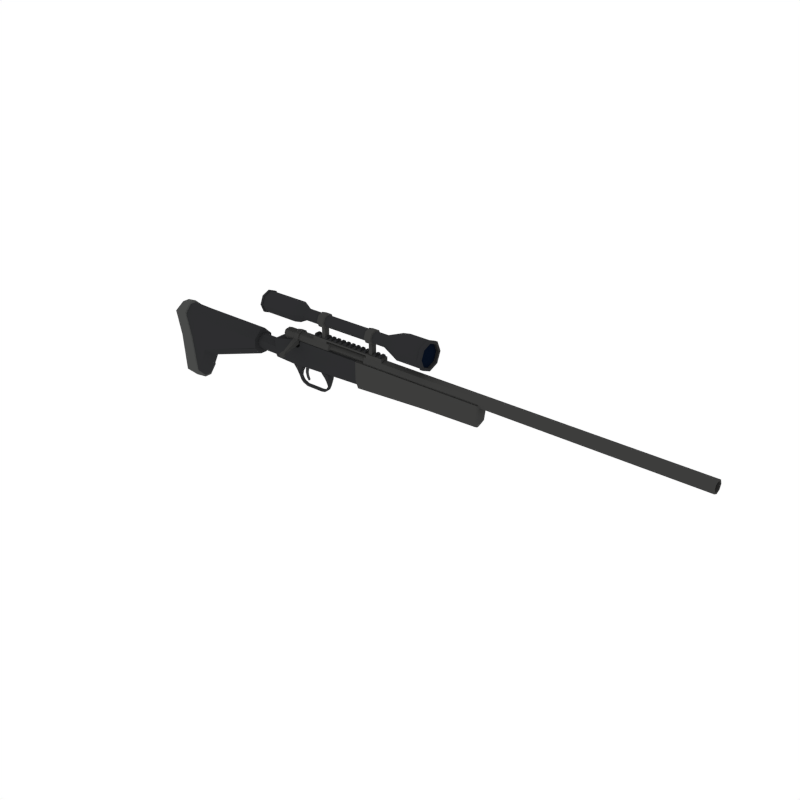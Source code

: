 # Source: SniperRifle_4.blend  (saved by Blender 2.79.0; exported with 4.5.12 LTS)
import bpy
from mathutils import Matrix  # noqa: F401  (used for matrix-valued properties, if any)

bpy.ops.wm.read_factory_settings(use_empty=True)
scene = bpy.context.scene
scene.name = 'Scene'

# ---- collections
col_collection_1 = bpy.data.collections.new('Collection 1'); scene.collection.children.link(col_collection_1)

# ---- materials (node trees are filled in below, after node groups)
mat_darkmetal = bpy.data.materials.new('DarkMetal')
mat_darkmetal.alpha_threshold = 0.0
mat_darkmetal.diffuse_color = (0.047, 0.04696, 0.04579, 1.0)
mat_darkmetal.roughness = 0.5
mat_black = bpy.data.materials.new('Black')
mat_black.alpha_threshold = 0.0
mat_black.diffuse_color = (0.02697, 0.02748, 0.0291, 1.0)
mat_black.roughness = 0.5
mat_metal = bpy.data.materials.new('Metal')
mat_metal.alpha_threshold = 0.0
mat_metal.diffuse_color = (0.06663, 0.06848, 0.067, 1.0)
mat_metal.roughness = 0.5
mat_glass = bpy.data.materials.new('Glass')
mat_glass.alpha_threshold = 0.0
mat_glass.diffuse_color = (0.002634, 0.005688, 0.01463, 1.0)
mat_glass.roughness = 0.5
mat_grey = bpy.data.materials.new('Grey')
mat_grey.alpha_threshold = 0.0
mat_grey.diffuse_color = (0.04112, 0.04221, 0.04445, 1.0)
mat_grey.roughness = 0.5

# ---- material node trees

# ---- world
world_world = bpy.data.worlds.new('World'); scene.world = world_world
world_world.color = (1.0, 1.0, 1.0)
world_world.use_sun_shadow = False
world_world.sun_shadow_jitter_overblur = 0.0
world_world.cycles.sampling_method = 'NONE'
world_world.cycles.sample_map_resolution = 256

# ---- meshes
me_cube_133 = bpy.data.meshes.new('Cube.133')
me_cube_133.from_pydata([(-1.309, -0.1335, -0.2126), (-1.309, 0.1335, -0.2126), (-0.1407, 0.1238, -0.04813), (-0.1407, -0.1238, -0.04813), (-1.159, -0.1335, -0.2002), (-1.159, 0.1335, -0.2002), (0.4836, 0.0394, -0.08074), (0.4836, -0.0394, -0.08074), (0.3273, 0.0453, -0.08008), (0.3273, -0.0453, -0.08008), (0.4151, -0.01605, -0.2732), (0.4341, -0.01602, -0.2605), (0.429, 0.03677, -0.1568), (0.429, -0.03677, -0.1568), (0.3962, -0.01633, -0.233), (0.3856, 0.03665, -0.1661), (0.3962, 0.01633, -0.233), (0.3856, -0.03665, -0.1661), (0.4149, 0.02889, -0.1905), (0.4149, -0.02889, -0.1905), (0.4184, -0.01618, -0.2281), (0.3921, 0.03248, -0.1897), (0.4184, 0.01618, -0.2281), (0.3921, -0.03248, -0.1897), (0.4341, 0.01602, -0.2605), (0.4151, 0.01605, -0.2732), (0.4515, 0.016, -0.2784), (0.4515, -0.016, -0.2784), (0.4427, 0.016, -0.2994), (0.4427, -0.016, -0.2994), (0.4992, 0.016, -0.3006), (0.4992, -0.016, -0.3006), (0.5012, 0.016, -0.3233), (0.5012, -0.016, -0.3233), (0.7014, 0.016, -0.3006), (0.7014, -0.016, -0.3006), (0.7035, 0.016, -0.3233), (0.7035, -0.016, -0.3233), (0.7376, 0.016, -0.2946), (0.7376, -0.016, -0.2946), (0.7504, 0.016, -0.3135), (0.7504, -0.016, -0.3135), (0.7759, 0.016, -0.264), (0.7759, -0.016, -0.264), (0.7919, 0.016, -0.2803), (0.7919, -0.016, -0.2803), (0.7916, 0.016, -0.2367), (0.7916, -0.016, -0.2367), (0.8144, 0.016, -0.236), (0.8144, -0.016, -0.236), (0.7958, 0.04313, -0.1675), (0.7958, -0.04313, -0.1675), (0.8186, 0.0429, -0.1675), (0.8186, -0.0429, -0.1675), (0.7754, 0.04643, -0.1339), (0.7754, -0.04643, -0.1339), (0.8224, 0.04643, -0.1339), (0.8224, -0.04643, -0.1339), (0.7534, 0.04643, -0.1119), (0.7534, -0.04643, -0.1119), (0.8246, 0.04643, -0.1119), (0.8246, -0.04643, -0.1119), (0.7336, 0.04643, -0.08768), (0.7336, -0.04643, -0.08768), (0.8246, 0.04643, -0.08768), (0.8246, -0.04643, -0.08768), (-1.223, -0.04133, -0.7137), (-1.271, -0.1335, -0.6232), (-1.378, -0.1335, 0.05692), (-1.356, -0.04133, 0.1436), (-1.271, 0.1335, -0.6232), (-1.223, 0.04133, -0.7137), (-1.356, 0.04133, 0.1436), (-1.378, 0.1335, 0.05692), (-0.1407, -0.1238, -0.04613), (-0.1407, -0.03832, -0.1345), (-0.1407, -0.03031, 0.1364), (-0.1407, -0.1183, 0.05045), (-0.1407, 0.03832, -0.1345), (-0.1407, 0.1238, -0.04613), (-0.1407, 0.1183, 0.05045), (-0.1407, 0.03031, 0.1364), (-1.101, 0.1335, -0.6098), (-1.084, 0.04133, -0.6982), (-1.227, 0.1335, 0.06946), (-1.242, 0.04133, 0.1573), (-1.101, -0.1335, -0.6098), (-1.084, -0.04133, -0.6982), (-1.227, -0.1335, 0.06946), (-1.242, -0.04133, 0.1573), (-1.152, 0.1238, -0.1995), (-1.152, -0.1238, -0.1995), (-1.232, 0.03832, 0.1402), (-1.218, 0.1238, 0.05591), (-1.081, -0.03832, -0.679), (-1.096, -0.1238, -0.5941), (-1.081, 0.03832, -0.679), (-1.096, 0.1238, -0.5941), (-1.232, -0.03832, 0.1402), (-1.218, -0.1238, 0.05591), (-0.9582, 0.1238, -0.1874), (-0.9784, 0.03638, 0.1345), (-0.9437, -0.03832, -0.386), (-0.9551, 0.1238, -0.3003), (-0.9796, -0.1224, 0.04988), (-0.9582, -0.1238, -0.1874), (-0.9796, 0.1224, 0.04988), (-0.9551, -0.1238, -0.3003), (-0.9437, 0.03832, -0.386), (-0.9784, -0.03638, 0.1345), (-0.1375, 0.07692, -0.02954), (-0.1375, -0.07692, -0.02954), (-0.1375, -0.07692, -0.0283), (-0.1375, -0.02382, -0.0832), (-0.1375, -0.01884, 0.08517), (-0.1375, -0.07351, 0.03173), (-0.1375, 0.02382, -0.0832), (-0.1375, 0.07692, -0.0283), (-0.1375, 0.07351, 0.03173), (-0.1375, 0.01884, 0.08517), (0.1396, 0.07692, -0.02954), (0.1396, -0.07692, -0.02954), (0.1396, -0.07692, -0.0283), (0.1396, -0.02382, -0.0832), (0.1396, -0.01884, 0.08517), (0.1396, -0.07351, 0.03173), (0.1396, 0.02382, -0.0832), (0.1396, 0.07692, -0.0283), (0.1396, 0.07351, 0.03173), (0.1396, 0.01884, 0.08517), (0.6416, -0.04478, 0.2961), (1.337, 0.04496, 0.237), (0.6416, 0.04478, 0.2961), (1.534, -0.04501, 0.2961), (1.337, -0.04496, 0.237), (1.534, 0.04501, 0.2961), (1.534, -0.04501, 0.2791), (0.6416, -0.04478, 0.2791), (1.534, 0.04501, 0.237), (1.534, -0.04501, 0.237), (0.6416, 0.04478, 0.2791), (1.534, 0.04501, 0.2791), (0.8196, -0.04482, 0.2961), (0.8196, 0.04482, 0.237), (0.8196, 0.04482, 0.2961), (0.8196, -0.04482, 0.2791), (0.6416, 0.04478, 0.237), (0.8196, 0.04482, 0.2791), (1.337, -0.04496, 0.2961), (0.6416, -0.04478, 0.237), (1.337, 0.04496, 0.2961), (1.337, -0.04496, 0.2791), (0.8196, -0.04482, 0.237), (1.337, 0.04496, 0.2791), (0.4308, 0.114, 0.4796), (0.4308, 0.08064, 0.3989), (0.4308, -2.897e-07, 0.3655), (0.4308, -0.08064, 0.3989), (0.4308, -0.114, 0.4796), (0.4308, -0.08064, 0.5602), (0.4308, -2.834e-07, 0.5936), (0.4308, 0.08064, 0.5602), (0.5331, 0.06334, 0.4796), (0.5331, 0.04479, 0.4348), (0.5331, -2.892e-07, 0.4162), (0.5331, -0.04479, 0.4348), (0.5331, -0.06334, 0.4796), (0.5331, -0.04479, 0.5244), (0.5331, -2.857e-07, 0.5429), (0.5331, 0.04479, 0.5244), (0.7256, -2.892e-07, 0.4162), (0.7256, 0.04479, 0.4348), (0.7256, 0.04479, 0.5244), (0.7256, -2.857e-07, 0.5429), (0.7256, -0.04479, 0.5244), (0.7256, -0.06334, 0.4796), (0.7256, -0.04479, 0.4348), (0.7256, 0.06334, 0.4796), (0.8149, 0.04479, 0.4348), (0.8149, -2.857e-07, 0.5429), (0.8149, -0.06334, 0.4796), (0.8149, 0.06334, 0.4796), (0.8149, -2.892e-07, 0.4162), (0.8149, 0.04479, 0.5244), (0.8149, -0.04479, 0.5244), (0.8149, -0.04479, 0.4348), (0.8079, -2.898e-07, 0.4001), (0.7325, -2.898e-07, 0.4001), (0.8079, 0.05624, 0.5358), (0.7325, 0.05624, 0.5358), (0.8079, -0.05624, 0.5358), (0.7325, -0.05624, 0.5358), (0.8079, -0.05624, 0.4233), (0.7325, -0.05624, 0.4233), (0.7325, -0.07953, 0.4796), (0.7325, -2.853e-07, 0.5591), (0.7325, 0.07953, 0.4796), (0.7325, 0.05624, 0.4233), (0.8079, 0.05624, 0.4233), (0.8079, -2.853e-07, 0.5591), (0.8079, -0.07953, 0.4796), (0.8079, 0.07953, 0.4796), (0.7907, -2.902e-07, 0.3996), (0.7497, -2.902e-07, 0.3996), (0.7907, -0.03059, 0.4123), (0.7497, -0.03059, 0.4123), (0.7497, 0.03059, 0.4123), (0.7907, 0.03059, 0.4123), (0.7907, -2.902e-07, 0.2502), (0.7497, -2.902e-07, 0.2502), (0.7907, -0.03059, 0.2502), (0.7497, -0.03059, 0.2502), (0.7497, 0.03059, 0.2502), (0.7907, 0.03059, 0.2502), (1.771, 0.1438, 0.4796), (1.771, 0.1017, 0.3779), (1.771, -1.324e-07, 0.3358), (1.771, -0.1017, 0.3779), (1.771, -0.1438, 0.4796), (1.771, -0.1017, 0.5812), (1.771, -1.244e-07, 0.6234), (1.771, 0.1017, 0.5812), (2.088, 0.1438, 0.4796), (2.088, 0.1017, 0.3779), (2.088, 1.879e-08, 0.3358), (2.088, -0.1017, 0.3779), (2.088, -0.1438, 0.4796), (2.088, -0.1017, 0.5812), (2.088, 2.679e-08, 0.6234), (2.088, 0.1017, 0.5812), (1.57, 0.06334, 0.4796), (1.57, 0.04479, 0.4348), (1.57, -1.433e-07, 0.4162), (1.57, -0.04479, 0.4348), (1.57, -0.06334, 0.4796), (1.57, -0.04479, 0.5244), (1.57, -1.397e-07, 0.5429), (1.57, 0.04479, 0.5244), (1.429, -1.949e-07, 0.4162), (1.429, 0.04479, 0.4348), (1.429, 0.04479, 0.5244), (1.429, -1.914e-07, 0.5429), (1.429, -0.04479, 0.5244), (1.429, -0.06334, 0.4796), (1.429, -0.04479, 0.4348), (1.429, 0.06334, 0.4796), (1.339, 0.04479, 0.4348), (1.339, -2.153e-07, 0.5429), (1.339, -0.06334, 0.4796), (1.339, 0.06334, 0.4796), (1.339, -2.188e-07, 0.4162), (1.339, 0.04479, 0.5244), (1.339, -0.04479, 0.5244), (1.339, -0.04479, 0.4348), (1.346, -2.176e-07, 0.4001), (1.422, -1.973e-07, 0.4001), (1.346, 0.05624, 0.5358), (1.422, 0.05624, 0.5358), (1.346, -0.05624, 0.5358), (1.422, -0.05624, 0.5358), (1.346, -0.05624, 0.4233), (1.422, -0.05624, 0.4233), (1.422, -0.07953, 0.4796), (1.422, -1.929e-07, 0.5591), (1.422, 0.07953, 0.4796), (1.422, 0.05624, 0.4233), (1.346, 0.05624, 0.4233), (1.346, -2.131e-07, 0.5591), (1.346, -0.07953, 0.4796), (1.346, 0.07953, 0.4796), (1.364, -2.134e-07, 0.3996), (1.405, -2.024e-07, 0.3996), (1.364, -0.03059, 0.4123), (1.405, -0.03059, 0.4123), (1.405, 0.03059, 0.4123), (1.364, 0.03059, 0.4123), (1.364, -2.134e-07, 0.2502), (1.405, -2.024e-07, 0.2502), (1.364, -0.03059, 0.2502), (1.405, -0.03059, 0.2502), (1.405, 0.03059, 0.2502), (1.364, 0.03059, 0.2502), (2.088, 0.1253, 0.4796), (2.088, 0.08863, 0.391), (2.088, 1.858e-08, 0.3542), (2.088, -0.08863, 0.391), (2.088, -0.1253, 0.4796), (2.088, -0.08863, 0.5682), (2.088, 2.555e-08, 0.6049), (2.088, 0.08863, 0.5682), (2.06, 0.1253, 0.4796), (2.06, 0.08863, 0.391), (2.06, 1.858e-08, 0.3542), (2.06, -0.08863, 0.391), (2.06, -0.1253, 0.4796), (2.06, -0.08863, 0.5682), (2.06, 2.555e-08, 0.6049), (2.06, 0.08863, 0.5682), (-0.01644, 0.09397, 0.4796), (-0.01644, 0.06645, 0.4131), (-0.01644, -2.88e-07, 0.3856), (-0.01644, -0.06645, 0.4131), (-0.01644, -0.09397, 0.4796), (-0.01644, -0.06645, 0.546), (-0.01644, -2.828e-07, 0.5736), (-0.01644, 0.06645, 0.546), (-0.0009668, 0.09397, 0.4796), (-0.0009668, 0.06645, 0.4131), (-0.0009668, -2.88e-07, 0.3856), (-0.0009668, -0.06645, 0.4131), (-0.0009668, -0.09397, 0.4796), (-0.0009668, -0.06645, 0.546), (-0.0009668, -2.828e-07, 0.5736), (-0.0009668, 0.06645, 0.546), (2.056, 0.1017, 0.5812), (2.056, 1.136e-08, 0.6234), (2.056, -0.1017, 0.5812), (2.056, -0.1438, 0.4796), (2.056, -0.1017, 0.3779), (2.056, 3.365e-09, 0.3358), (2.056, 0.1017, 0.3779), (2.056, 0.1438, 0.4796), (2.088, 0.155, 0.4796), (2.088, 0.1096, 0.37), (2.088, 1.908e-08, 0.3246), (2.088, -0.1096, 0.37), (2.088, -0.155, 0.4796), (2.088, -0.1096, 0.5892), (2.088, 2.77e-08, 0.6345), (2.088, 0.1096, 0.5892), (2.056, 0.1096, 0.5892), (2.056, -0.1096, 0.5892), (2.056, -0.1096, 0.37), (2.056, 0.1096, 0.37), (2.056, 1.108e-08, 0.6345), (2.056, -0.155, 0.4796), (2.056, 2.46e-09, 0.3246), (2.056, 0.155, 0.4796), (0.008419, 0.08064, 0.5602), (0.008419, -2.834e-07, 0.5936), (0.008419, -0.08064, 0.5602), (0.008419, -0.114, 0.4796), (0.008419, -0.08064, 0.3989), (0.008419, -2.897e-07, 0.3655), (0.008419, 0.08064, 0.3989), (0.008419, 0.114, 0.4796), (-0.01591, 0.1243, 0.4796), (-0.01591, 0.08788, 0.3917), (-0.01591, -2.907e-07, 0.3553), (-0.01591, -0.08788, 0.3917), (-0.01591, -0.1243, 0.4796), (-0.01591, -0.08788, 0.5675), (-0.01591, -2.838e-07, 0.6039), (-0.01591, 0.08788, 0.5675), (0.007871, 0.08788, 0.5675), (0.007871, -0.08788, 0.5675), (0.007871, -0.08788, 0.3917), (0.007871, 0.08788, 0.3917), (0.007871, -2.838e-07, 0.6039), (0.007871, -0.1243, 0.4796), (0.007871, -2.907e-07, 0.3553), (0.007871, 0.1243, 0.4796), (0.2576, 0.06333, 0.2065), (4.958, 0.06614, 0.2065), (0.2576, 0.04478, 0.1617), (4.958, 0.04677, 0.1597), (0.2576, -2.505e-07, 0.1431), (4.958, -2.04e-07, 0.1403), (0.2576, -0.04478, 0.1617), (4.958, -0.04677, 0.1597), (0.2576, -0.06334, 0.2065), (4.958, -0.06614, 0.2065), (0.2576, -0.04478, 0.2512), (4.958, -0.04677, 0.2532), (0.2576, -2.47e-07, 0.2698), (4.958, -2.003e-07, 0.2726), (0.2576, 0.04478, 0.2512), (4.958, 0.04677, 0.2532), (0.2576, 0.04125, 0.2065), (0.2576, 0.02917, 0.1773), (0.2576, -2.495e-07, 0.1652), (0.2576, -0.02917, 0.1773), (0.2576, -0.04125, 0.2065), (0.2576, -0.02917, 0.2356), (0.2576, -2.472e-07, 0.2477), (0.2576, 0.02917, 0.2356), (0.2274, 0.04125, 0.2065), (0.2274, 0.02917, 0.1773), (0.2274, -2.495e-07, 0.1652), (0.2274, -0.02917, 0.1773), (0.2274, -0.04125, 0.2065), (0.2274, -0.02917, 0.2356), (0.2274, -2.472e-07, 0.2477), (0.2274, 0.02917, 0.2356), (4.958, 0.03527, 0.1712), (4.958, 0.04988, 0.2065), (4.958, -2.038e-07, 0.1566), (4.958, -0.03527, 0.1712), (4.958, -0.04988, 0.2065), (4.958, -0.03527, 0.2417), (4.958, -2.011e-07, 0.2563), (4.958, 0.03527, 0.2417), (3.882, 0.03527, 0.1712), (3.882, 0.04988, 0.2065), (3.882, -3.438e-07, 0.1566), (3.882, -0.03527, 0.1712), (3.882, -0.04988, 0.2065), (3.882, -0.03527, 0.2417), (3.882, -3.411e-07, 0.2563), (3.882, 0.03527, 0.2417), (0.8457, 0.06366, 0.2065), (0.8457, 0.04501, 0.1614), (0.8457, -2.452e-07, 0.1428), (0.8457, -0.04501, 0.1614), (0.8457, -0.06366, 0.2065), (0.8457, -0.04501, 0.2515), (0.8457, -2.416e-07, 0.2701), (0.8457, 0.04501, 0.2515), (1.315, 0.04514, 0.2516), (1.315, -2.386e-07, 0.2703), (1.315, -0.04514, 0.2516), (1.315, -0.06384, 0.2065), (1.315, -0.04514, 0.1613), (1.315, -2.422e-07, 0.1426), (1.315, 0.04514, 0.1613), (1.315, 0.06384, 0.2065), (0.8615, -0.039, 0.2065), (0.8615, -0.02214, 0.2472), (0.8615, -0.02214, 0.1658), (1.299, -0.02226, 0.1656), (1.299, -0.03917, 0.2065), (1.299, -0.02226, 0.2473), (0.4484, 0.07794, 0.2065), (0.4484, 0.05511, 0.1513), (0.4484, -2.529e-07, 0.1285), (0.4484, -0.05511, 0.1513), (0.4484, -0.07794, 0.2065), (0.4484, -0.05511, 0.2616), (0.4484, -2.486e-07, 0.2844), (0.4484, 0.05511, 0.2616), (0.3914, 0.07794, 0.2065), (0.3914, 0.05511, 0.1513), (0.3914, -2.529e-07, 0.1285), (0.3914, -0.05511, 0.1513), (0.3914, -0.07794, 0.2065), (0.3914, -0.05511, 0.2616), (0.3914, -2.486e-07, 0.2844), (0.3914, 0.05511, 0.2616), (0.4331, -0.2288, 0.09673), (0.4331, -0.2394, 0.1222), (0.4067, -0.2288, 0.09673), (0.4067, -0.2394, 0.1222), (0.446, -0.2438, 0.09051), (0.446, -0.2544, 0.116), (0.3938, -0.2438, 0.09051), (0.3938, -0.2544, 0.116), (0.4504, -0.2649, 0.08177), (0.4504, -0.2755, 0.1073), (0.3894, -0.2649, 0.08177), (0.3894, -0.2755, 0.1073), (0.4428, -0.2818, 0.07479), (0.4428, -0.2924, 0.1003), (0.397, -0.2818, 0.07479), (0.397, -0.2924, 0.1003), (0.4282, -0.2938, 0.07003), (0.4282, -0.3044, 0.09555), (0.4116, -0.2938, 0.07003), (0.4116, -0.3044, 0.09555), (0.3764, 0.06872, 0.1845), (0.3764, -0.06872, 0.1845), (0.1255, -0.08234, 0.1328), (1.214, 0.06299, 0.1845), (1.214, -0.06299, 0.1845), (2.074, 0.07182, 0.1863), (2.074, -0.07183, 0.1863), (0.4619, 0.06387, 0.1845), (0.4619, -0.06387, 0.1845), (0.4619, -0.01991, 0.1845), (0.3764, -0.0214, 0.1845), (0.3765, 0.06761, -0.05105), (0.3765, 0.01337, -0.1232), (0.3765, 0.05158, -0.102), (0.3765, -0.01337, -0.1232), (0.3765, -0.06816, -0.05106), (0.3765, -0.05174, -0.102), (0.1255, 0.07907, -0.0406), (0.1255, 0.02406, -0.1007), (0.1255, 0.0625, -0.08307), (0.1255, -0.02406, -0.1007), (0.1255, -0.07907, -0.0406), (0.1255, -0.0625, -0.08307), (1.214, 0.009082, -0.0884), (1.214, 0.06299, -0.01629), (1.214, 0.0472, -0.06728), (1.214, -0.009082, -0.0884), (1.214, -0.06299, -0.01629), (1.214, -0.0472, -0.06728), (2.074, 0.07182, 0.002214), (2.074, 0.01036, -0.0804), (2.074, 0.05382, -0.05621), (2.074, -0.01036, -0.0804), (2.074, -0.07183, 0.00221), (2.074, -0.05382, -0.05621), (2.697, 0.01036, 0.1863), (2.679, 0.07182, 0.1863), (2.692, 0.05382, 0.1863), (2.679, -0.07183, 0.1863), (2.697, -0.01036, 0.1863), (2.692, -0.05382, 0.1863), (0.462, 0.06352, -0.04591), (0.462, 0.009507, -0.118), (0.462, 0.04766, -0.0969), (0.462, -0.06373, -0.04592), (0.462, -0.009507, -0.118), (0.462, -0.04772, -0.0969), (2.679, 0.07182, 0.1097), (2.697, 0.01036, 0.09752), (2.692, 0.05382, 0.1011), (2.66, 0.07182, 0.01813), (2.649, 0.01036, -0.0654), (2.652, 0.05382, -0.04093), (2.669, 0.07182, 0.03044), (2.683, 0.01036, -0.01605), (2.679, 0.05382, -0.002435), (2.66, -0.07183, 0.01812), (2.649, -0.01036, -0.0654), (2.652, -0.05382, -0.04094), (2.679, -0.07183, 0.1097), (2.697, -0.01036, 0.09752), (2.692, -0.05382, 0.1011), (2.669, -0.07183, 0.03044), (2.683, -0.01036, -0.01605), (2.679, -0.05382, -0.002435), (0.462, -0.06417, 0.1316), (0.4379, -0.06579, 0.1074), (0.462, -0.06415, 0.08321), (0.4007, -0.06816, 0.1074), (0.3765, -0.06949, 0.1316), (0.3765, -0.0694, 0.08321), (0.3765, -0.02164, 0.1316), (0.4007, -0.02123, 0.1074), (0.4378, -0.0205, 0.1074), (0.462, -0.02001, 0.1316), (0.1255, 0.08234, 0.1328), (1.237, -0.01036, -0.125), (1.237, -0.05382, -0.1008), (1.237, -0.07183, -0.04242), (1.237, 0.01036, -0.125), (1.237, 0.05382, -0.1008), (1.237, 0.07182, -0.04242), (1.237, -0.07183, 0.1863), (1.237, 0.07182, 0.1863), (0.5496, 0.006026, -0.0549), (0.5496, -0.0157, -0.0549), (0.538, 0.006026, -0.09496), (0.538, -0.0157, -0.09496), (0.5062, 0.006026, -0.0549), (0.5062, -0.0157, -0.0549), (0.5002, 0.006026, -0.09496), (0.5002, -0.0157, -0.09496), (0.5149, 0.006026, -0.1273), (0.5149, -0.0157, -0.1273), (0.4881, 0.006026, -0.1279), (0.4881, -0.0157, -0.1279), (0.5062, 0.006026, -0.1722), (0.5062, -0.0157, -0.1722), (0.4835, 0.006026, -0.1705), (0.4835, -0.0157, -0.1705), (0.5121, 0.006026, -0.2078), (0.5121, -0.0157, -0.2078), (0.4988, 0.006026, -0.2253), (0.4988, -0.0157, -0.2253), (0.5278, 0.006026, -0.2446), (0.5278, -0.0157, -0.2446), (0.5214, 0.006026, -0.2558), (0.5214, -0.0157, -0.2558), (0.6553, -0.03946, 0.2912), (0.6553, 0.03946, 0.2912), (0.6798, -0.03946, 0.2912), (0.6798, 0.03946, 0.2912), (0.6553, -0.03946, 0.3104), (0.6553, -0.02838, 0.3215), (0.6553, 0.02838, 0.3215), (0.6553, 0.03946, 0.3104), (0.6798, -0.02838, 0.3215), (0.6798, -0.03946, 0.3104), (0.6798, 0.03946, 0.3104), (0.6798, 0.02838, 0.3215), (0.7191, -0.03946, 0.2912), (0.7191, 0.03946, 0.2912), (0.7436, -0.03946, 0.2912), (0.7436, 0.03946, 0.2912), (0.7191, -0.03946, 0.3104), (0.7191, -0.02838, 0.3215), (0.7191, 0.02838, 0.3215), (0.7191, 0.03946, 0.3104), (0.7436, -0.02838, 0.3215), (0.7436, -0.03946, 0.3104), (0.7436, 0.03946, 0.3104), (0.7436, 0.02838, 0.3215), (0.7946, -0.03946, 0.2912), (0.7946, 0.03946, 0.2912), (0.8191, -0.03946, 0.2912), (0.8191, 0.03946, 0.2912), (0.7946, -0.03946, 0.3104), (0.7946, -0.02838, 0.3215), (0.7946, 0.02838, 0.3215), (0.7946, 0.03946, 0.3104), (0.8191, -0.02838, 0.3215), (0.8191, -0.03946, 0.3104), (0.8191, 0.03946, 0.3104), (0.8191, 0.02838, 0.3215), (0.8547, -0.03946, 0.2912), (0.8547, 0.03946, 0.2912), (0.8792, -0.03946, 0.2912), (0.8792, 0.03946, 0.2912), (0.8547, -0.03946, 0.3104), (0.8547, -0.02838, 0.3215), (0.8547, 0.02838, 0.3215), (0.8547, 0.03946, 0.3104), (0.8792, -0.02838, 0.3215), (0.8792, -0.03946, 0.3104), (0.8792, 0.03946, 0.3104), (0.8792, 0.02838, 0.3215), (0.9185, -0.03946, 0.2912), (0.9185, 0.03946, 0.2912), (0.943, -0.03946, 0.2912), (0.943, 0.03946, 0.2912), (0.9185, -0.03946, 0.3104), (0.9185, -0.02838, 0.3215), (0.9185, 0.02838, 0.3215), (0.9185, 0.03946, 0.3104), (0.943, -0.02838, 0.3215), (0.943, -0.03946, 0.3104), (0.943, 0.03946, 0.3104), (0.943, 0.02838, 0.3215), (0.9823, -0.03946, 0.2912), (0.9823, 0.03946, 0.2912), (1.007, -0.03946, 0.2912), (1.007, 0.03946, 0.2912), (0.9823, -0.03946, 0.3104), (0.9823, -0.02838, 0.3215), (0.9823, 0.02838, 0.3215), (0.9823, 0.03946, 0.3104), (1.007, -0.02838, 0.3215), (1.007, -0.03946, 0.3104), (1.007, 0.03946, 0.3104), (1.007, 0.02838, 0.3215), (1.046, -0.03946, 0.2912), (1.046, 0.03946, 0.2912), (1.071, -0.03946, 0.2912), (1.071, 0.03946, 0.2912), (1.046, -0.03946, 0.3104), (1.046, -0.02838, 0.3215), (1.046, 0.02838, 0.3215), (1.046, 0.03946, 0.3104), (1.071, -0.02838, 0.3215), (1.071, -0.03946, 0.3104), (1.071, 0.03946, 0.3104), (1.071, 0.02838, 0.3215), (1.11, -0.03946, 0.2912), (1.11, 0.03946, 0.2912), (1.134, -0.03946, 0.2912), (1.134, 0.03946, 0.2912), (1.11, -0.03946, 0.3104), (1.11, -0.02838, 0.3215), (1.11, 0.02838, 0.3215), (1.11, 0.03946, 0.3104), (1.134, -0.02838, 0.3215), (1.134, -0.03946, 0.3104), (1.134, 0.03946, 0.3104), (1.134, 0.02838, 0.3215), (1.174, -0.03946, 0.2912), (1.174, 0.03946, 0.2912), (1.198, -0.03946, 0.2912), (1.198, 0.03946, 0.2912), (1.174, -0.03946, 0.3104), (1.174, -0.02838, 0.3215), (1.174, 0.02838, 0.3215), (1.174, 0.03946, 0.3104), (1.198, -0.02838, 0.3215), (1.198, -0.03946, 0.3104), (1.198, 0.03946, 0.3104), (1.198, 0.02838, 0.3215), (1.237, -0.03946, 0.2912), (1.237, 0.03946, 0.2912), (1.262, -0.03946, 0.2912), (1.262, 0.03946, 0.2912), (1.237, -0.03946, 0.3104), (1.237, -0.02838, 0.3215), (1.237, 0.02838, 0.3215), (1.237, 0.03946, 0.3104), (1.262, -0.02838, 0.3215), (1.262, -0.03946, 0.3104), (1.262, 0.03946, 0.3104), (1.262, 0.02838, 0.3215), (1.301, -0.03946, 0.2912), (1.301, 0.03946, 0.2912), (1.326, -0.03946, 0.2912), (1.326, 0.03946, 0.2912), (1.301, -0.03946, 0.3104), (1.301, -0.02838, 0.3215), (1.301, 0.02838, 0.3215), (1.301, 0.03946, 0.3104), (1.326, -0.02838, 0.3215), (1.326, -0.03946, 0.3104), (1.326, 0.03946, 0.3104), (1.326, 0.02838, 0.3215), (1.429, -0.03946, 0.2912), (1.429, 0.03946, 0.2912), (1.453, -0.03946, 0.2912), (1.453, 0.03946, 0.2912), (1.429, -0.03946, 0.3104), (1.429, -0.02838, 0.3215), (1.429, 0.02838, 0.3215), (1.429, 0.03946, 0.3104), (1.453, -0.02838, 0.3215), (1.453, -0.03946, 0.3104), (1.453, 0.03946, 0.3104), (1.453, 0.02838, 0.3215), (1.493, -0.03946, 0.2912), (1.493, 0.03946, 0.2912), (1.517, -0.03946, 0.2912), (1.517, 0.03946, 0.2912), (1.493, -0.03946, 0.3104), (1.493, -0.02838, 0.3215), (1.493, 0.02838, 0.3215), (1.493, 0.03946, 0.3104), (1.517, -0.02838, 0.3215), (1.517, -0.03946, 0.3104), (1.517, 0.03946, 0.3104), (1.517, 0.02838, 0.3215)], [], [(85, 72, 69, 89), (0, 68, 73, 1), (70, 1, 5, 82), (92, 85, 89, 98), (95, 91, 4, 86), (91, 99, 88, 4), (100, 106, 80, 2), (4, 88, 68, 0), (86, 4, 0, 67), (1, 73, 84, 5), (108, 78, 75, 102), (66, 67, 70, 71), (103, 100, 2, 79), (8, 6, 12, 15), (14, 16, 25, 10), (22, 20, 11, 24), (13, 17, 23, 19), (7, 9, 17, 13), (21, 18, 22, 16), (6, 7, 13, 12), (10, 25, 28, 29), (9, 8, 15, 17), (16, 22, 24, 25), (15, 12, 18, 21), (23, 21, 16, 14), (12, 13, 19, 18), (18, 19, 20, 22), (17, 15, 21, 23), (19, 23, 14, 20), (8, 9, 7, 6), (20, 14, 10, 11), (29, 28, 32, 33), (11, 10, 29, 27), (24, 11, 27, 26), (25, 24, 26, 28), (32, 30, 34, 36), (28, 26, 30, 32), (26, 27, 31, 30), (27, 29, 33, 31), (35, 37, 41, 39), (30, 31, 35, 34), (31, 33, 37, 35), (33, 32, 36, 37), (40, 38, 42, 44), (37, 36, 40, 41), (36, 34, 38, 40), (34, 35, 39, 38), (44, 42, 46, 48), (38, 39, 43, 42), (39, 41, 45, 43), (41, 40, 44, 45), (47, 49, 53, 51), (42, 43, 47, 46), (43, 45, 49, 47), (45, 44, 48, 49), (52, 50, 54, 56), (49, 48, 52, 53), (48, 46, 50, 52), (46, 47, 51, 50), (54, 55, 59, 58), (50, 51, 55, 54), (51, 53, 57, 55), (53, 52, 56, 57), (59, 61, 65, 63), (55, 57, 61, 59), (57, 56, 60, 61), (56, 54, 58, 60), (64, 62, 63, 65), (61, 60, 64, 65), (60, 58, 62, 64), (58, 59, 63, 62), (83, 71, 70, 82), (101, 81, 80, 106), (102, 75, 74, 107), (89, 69, 68, 88), (96, 83, 82, 97), (72, 85, 84, 73), (66, 87, 86, 67), (98, 89, 88, 99), (71, 83, 87, 66), (109, 98, 99, 104), (73, 68, 69, 72), (70, 67, 0, 1), (108, 96, 97, 103), (87, 94, 95, 86), (85, 92, 93, 84), (82, 5, 90, 97), (83, 96, 94, 87), (5, 84, 93, 90), (105, 104, 99, 91), (107, 105, 91, 95), (101, 92, 98, 109), (81, 101, 109, 76), (74, 3, 105, 107), (3, 77, 104, 105), (78, 108, 103, 79), (76, 109, 104, 77), (94, 102, 107, 95), (92, 101, 106, 93), (97, 90, 100, 103), (96, 108, 102, 94), (90, 93, 106, 100), (75, 78, 116, 113), (80, 81, 119, 118), (79, 2, 110, 117), (74, 75, 113, 112), (3, 74, 112, 111), (2, 80, 118, 110), (76, 77, 115, 114), (81, 76, 114, 119), (78, 79, 117, 116), (77, 3, 111, 115), (110, 118, 128, 120), (119, 114, 124, 129), (118, 119, 129, 128), (112, 113, 123, 122), (115, 111, 121, 125), (113, 116, 126, 123), (114, 115, 125, 124), (117, 110, 120, 127), (111, 112, 122, 121), (116, 117, 127, 126), (153, 141, 138, 131), (136, 151, 134, 139), (134, 131, 138, 139), (149, 146, 143, 152), (137, 130, 132, 140), (144, 147, 140, 132), (148, 151, 136, 133), (145, 137, 149, 152), (148, 150, 144, 142), (147, 145, 152, 143), (130, 137, 145, 142), (150, 153, 147, 144), (141, 135, 133, 136), (137, 140, 146, 149), (151, 153, 131, 134), (135, 141, 153, 150), (142, 145, 151, 148), (148, 133, 135, 150), (141, 136, 139, 138), (145, 147, 153, 151), (140, 147, 143, 146), (142, 144, 132, 130), (342, 341, 359, 356), (344, 343, 360, 357), (339, 338, 354, 358), (341, 340, 355, 359), (158, 157, 165, 166), (156, 155, 163, 164), (161, 160, 168, 169), (159, 158, 166, 167), (157, 156, 164, 165), (155, 154, 162, 163), (154, 161, 169, 162), (160, 159, 167, 168), (166, 165, 176, 175), (168, 167, 174, 173), (162, 169, 172, 177), (163, 162, 177, 171), (165, 164, 170, 176), (167, 166, 175, 174), (169, 168, 173, 172), (164, 163, 171, 170), (184, 179, 199, 190), (177, 172, 189, 196), (185, 180, 200, 192), (173, 174, 191, 195), (178, 182, 186, 198), (175, 176, 193, 194), (179, 183, 188, 199), (170, 171, 197, 187), (194, 193, 192, 200), (195, 191, 190, 199), (196, 189, 188, 201), (197, 196, 201, 198), (186, 192, 204, 202), (191, 194, 200, 190), (189, 195, 199, 188), (187, 197, 206, 203), (171, 177, 196, 197), (183, 181, 201, 188), (176, 170, 187, 193), (181, 178, 198, 201), (174, 175, 194, 191), (182, 185, 192, 186), (172, 173, 195, 189), (180, 184, 190, 200), (203, 206, 212, 209), (202, 204, 210, 208), (192, 193, 205, 204), (198, 186, 202, 207), (197, 198, 207, 206), (193, 187, 203, 205), (211, 209, 208, 210), (209, 212, 213, 208), (204, 205, 211, 210), (207, 202, 208, 213), (206, 207, 213, 212), (205, 203, 209, 211), (251, 183, 179, 247), (252, 184, 180, 248), (253, 185, 182, 250), (246, 178, 181, 249), (249, 181, 183, 251), (247, 179, 184, 252), (248, 180, 185, 253), (316, 317, 335, 331), (228, 229, 329, 328), (318, 319, 336, 332), (227, 228, 328, 327), (320, 321, 337, 333), (226, 227, 327, 326), (321, 314, 330, 337), (225, 226, 326, 325), (218, 234, 233, 217), (216, 232, 231, 215), (221, 237, 236, 220), (219, 235, 234, 218), (217, 233, 232, 216), (215, 231, 230, 214), (214, 230, 237, 221), (220, 236, 235, 219), (225, 224, 284, 285), (234, 243, 244, 233), (236, 241, 242, 235), (230, 245, 240, 237), (231, 239, 245, 230), (233, 244, 238, 232), (235, 242, 243, 234), (237, 240, 241, 236), (232, 238, 239, 231), (252, 258, 267, 247), (245, 264, 257, 240), (253, 260, 268, 248), (241, 263, 259, 242), (246, 266, 254, 250), (243, 262, 261, 244), (247, 267, 256, 251), (238, 255, 265, 239), (262, 268, 260, 261), (263, 267, 258, 259), (264, 269, 256, 257), (265, 266, 269, 264), (254, 270, 272, 260), (259, 258, 268, 262), (257, 256, 267, 263), (255, 271, 274, 265), (239, 265, 264, 245), (251, 256, 269, 249), (244, 261, 255, 238), (249, 269, 266, 246), (242, 259, 262, 243), (250, 254, 260, 253), (240, 257, 263, 241), (248, 268, 258, 252), (271, 277, 280, 274), (270, 276, 278, 272), (260, 272, 273, 261), (266, 275, 270, 254), (265, 274, 275, 266), (261, 273, 271, 255), (279, 278, 276, 277), (277, 276, 281, 280), (272, 278, 279, 273), (275, 281, 276, 270), (274, 280, 281, 275), (273, 279, 277, 271), (250, 182, 178, 246), (289, 288, 296, 297), (223, 222, 282, 283), (222, 229, 289, 282), (228, 227, 287, 288), (226, 225, 285, 286), (224, 223, 283, 284), (229, 228, 288, 289), (227, 226, 286, 287), (290, 297, 296, 295, 294, 293, 292, 291), (287, 286, 294, 295), (285, 284, 292, 293), (283, 282, 290, 291), (282, 289, 297, 290), (288, 287, 295, 296), (286, 285, 293, 294), (284, 283, 291, 292), (305, 298, 306, 313), (304, 352, 353, 305), (302, 350, 351, 303), (300, 348, 349, 301), (305, 353, 346, 298), (303, 351, 352, 304), (301, 349, 350, 302), (299, 347, 348, 300), (306, 307, 308, 309, 310, 311, 312, 313), (303, 304, 312, 311), (301, 302, 310, 309), (299, 300, 308, 307), (304, 305, 313, 312), (302, 303, 311, 310), (300, 301, 309, 308), (298, 299, 307, 306), (215, 320, 319, 216), (217, 318, 317, 218), (219, 316, 315, 220), (221, 314, 321, 214), (214, 321, 320, 215), (216, 319, 318, 217), (218, 317, 316, 219), (220, 315, 314, 221), (334, 328, 329, 330), (335, 326, 327, 331), (336, 324, 325, 332), (337, 322, 323, 333), (330, 329, 322, 337), (331, 327, 328, 334), (332, 325, 326, 335), (333, 323, 324, 336), (229, 222, 322, 329), (314, 315, 334, 330), (222, 223, 323, 322), (319, 320, 333, 336), (223, 224, 324, 323), (317, 318, 332, 335), (224, 225, 325, 324), (315, 316, 331, 334), (155, 156, 343, 344), (157, 158, 341, 342), (159, 160, 339, 340), (161, 154, 345, 338), (154, 155, 344, 345), (156, 157, 342, 343), (158, 159, 340, 341), (160, 161, 338, 339), (358, 354, 353, 352), (359, 355, 351, 350), (360, 356, 349, 348), (361, 357, 347, 346), (354, 361, 346, 353), (355, 358, 352, 351), (356, 359, 350, 349), (357, 360, 348, 347), (340, 339, 358, 355), (338, 345, 361, 354), (345, 344, 357, 361), (343, 342, 356, 360), (298, 346, 347, 299), (417, 418, 425, 410), (425, 363, 365, 424), (424, 365, 367, 423), (423, 367, 369, 422), (422, 369, 371, 421), (421, 371, 373, 420), (420, 373, 375, 419), (419, 375, 377, 418), (368, 370, 382, 381), (384, 385, 393, 392), (374, 376, 385, 384), (364, 366, 380, 379), (370, 372, 383, 382), (376, 362, 378, 385), (362, 364, 379, 378), (366, 368, 381, 380), (372, 374, 384, 383), (386, 387, 388, 389, 390, 391, 392, 393), (382, 383, 391, 390), (380, 381, 389, 388), (378, 379, 387, 386), (385, 378, 386, 393), (383, 384, 392, 391), (381, 382, 390, 389), (379, 380, 388, 387), (377, 375, 400, 401), (401, 400, 408, 409), (367, 365, 394, 396), (373, 371, 398, 399), (363, 377, 401, 395), (365, 363, 395, 394), (369, 367, 396, 397), (375, 373, 399, 400), (371, 369, 397, 398), (402, 403, 409, 408, 407, 406, 405, 404), (399, 398, 406, 407), (397, 396, 404, 405), (394, 395, 403, 402), (395, 401, 409, 403), (400, 399, 407, 408), (398, 397, 405, 406), (396, 394, 402, 404), (376, 417, 410, 362), (374, 416, 417, 376), (372, 415, 416, 374), (370, 414, 415, 372), (368, 413, 414, 370), (366, 412, 413, 368), (364, 411, 412, 366), (362, 410, 411, 364), (428, 429, 430, 426), (410, 425, 424, 411), (411, 424, 423, 412), (412, 423, 422, 413), (420, 415, 427, 431), (414, 413, 428, 426), (415, 420, 419, 416), (416, 419, 418, 417), (418, 377, 363, 425), (426, 430, 431, 427), (413, 422, 429, 428), (421, 420, 431, 430), (415, 414, 426, 427), (422, 421, 430, 429), (438, 439, 447, 446), (436, 437, 445, 444), (434, 435, 443, 442), (432, 433, 441, 440), (439, 432, 440, 447), (437, 438, 446, 445), (444, 443, 450, 451), (433, 434, 442, 441), (440, 441, 442, 443, 444, 445, 446, 447), (432, 439, 438, 437, 436, 435, 434, 433), (449, 451, 455, 453), (443, 435, 448, 450), (435, 436, 449, 448), (436, 444, 451, 449), (454, 452, 456, 458), (448, 449, 453, 452), (450, 448, 452, 454), (451, 450, 454, 455), (457, 459, 463, 461), (455, 454, 458, 459), (453, 455, 459, 457), (452, 453, 457, 456), (461, 463, 467, 465), (456, 457, 461, 460), (458, 456, 460, 462), (459, 458, 462, 463), (464, 465, 467, 466), (460, 461, 465, 464), (462, 460, 464, 466), (463, 462, 466, 467), (477, 478, 539, 540, 541, 542), (513, 510, 491, 494), (479, 468, 475, 509), (541, 540, 536, 534), (543, 470, 469, 478, 468), (482, 480, 510, 513), (475, 477, 476, 472, 471), (551, 473, 497, 549), (546, 501, 474, 550), (473, 474, 506, 508, 507, 503, 505, 504), (478, 469, 537, 539), (474, 501, 524, 530, 527, 506), (546, 495, 496, 545), (528, 516, 503, 507), (497, 473, 504, 515, 521, 518), (516, 528, 531, 522), (509, 475, 471, 492), (500, 498, 519, 525), (488, 486, 480, 482), (470, 489, 483, 538, 537, 469), (468, 478, 477, 475), (485, 543, 468, 479), (476, 533, 535, 512, 495, 472), (535, 534, 536, 538, 483, 512), (522, 531, 525, 519), (480, 486, 487, 481), (481, 487, 485, 479), (483, 489, 490, 484), (484, 490, 488, 482), (510, 480, 481, 511), (511, 481, 479, 509), (513, 494, 496, 514), (514, 496, 495, 512), (545, 496, 494, 544), (549, 497, 499, 548), (548, 499, 498, 547), (544, 547, 498, 500), (491, 510, 511, 493), (493, 511, 509, 492), (482, 513, 514, 484), (484, 514, 512, 483), (521, 515, 517, 523), (523, 517, 516, 522), (527, 530, 532, 529), (529, 532, 531, 528), (518, 521, 523, 520), (520, 523, 522, 519), (530, 524, 526, 532), (532, 526, 525, 531), (524, 501, 502, 526), (526, 502, 500, 525), (497, 518, 520, 499), (499, 520, 519, 498), (503, 516, 517, 505), (505, 517, 515, 504), (506, 527, 529, 508), (508, 529, 528, 507), (533, 534, 535), (536, 537, 538), (539, 537, 536, 540), (533, 542, 541, 534), (476, 477, 542, 533), (550, 474, 473, 551), (470, 543, 485, 487, 486, 488, 490, 489), (471, 551, 549, 492), (502, 545, 544, 500), (494, 491, 547, 544), (472, 550, 551, 471), (495, 546, 550, 472), (501, 546, 545, 502), (492, 549, 548, 493), (493, 548, 547, 491), (557, 553, 552, 556), (558, 554, 560, 562), (556, 552, 554, 558), (552, 553, 555, 554), (553, 557, 559, 555), (559, 557, 556, 558), (561, 563, 567, 565), (555, 559, 563, 561), (559, 558, 562, 563), (554, 555, 561, 560), (565, 567, 571, 569), (560, 561, 565, 564), (563, 562, 566, 567), (562, 560, 564, 566), (571, 570, 574, 575), (564, 565, 569, 568), (567, 566, 570, 571), (566, 564, 568, 570), (575, 574, 572, 573), (570, 568, 572, 574), (569, 571, 575, 573), (568, 569, 573, 572), (587, 582, 581, 584), (579, 586, 587, 584, 585, 578), (576, 580, 581, 582, 583, 577), (577, 583, 586, 579), (582, 587, 586, 583), (584, 581, 580, 585), (578, 585, 580, 576), (599, 594, 593, 596), (591, 598, 599, 596, 597, 590), (588, 592, 593, 594, 595, 589), (589, 595, 598, 591), (594, 599, 598, 595), (596, 593, 592, 597), (590, 597, 592, 588), (611, 606, 605, 608), (603, 610, 611, 608, 609, 602), (600, 604, 605, 606, 607, 601), (601, 607, 610, 603), (606, 611, 610, 607), (608, 605, 604, 609), (602, 609, 604, 600), (623, 618, 617, 620), (615, 622, 623, 620, 621, 614), (612, 616, 617, 618, 619, 613), (613, 619, 622, 615), (618, 623, 622, 619), (620, 617, 616, 621), (614, 621, 616, 612), (635, 630, 629, 632), (627, 634, 635, 632, 633, 626), (624, 628, 629, 630, 631, 625), (625, 631, 634, 627), (630, 635, 634, 631), (632, 629, 628, 633), (626, 633, 628, 624), (647, 642, 641, 644), (639, 646, 647, 644, 645, 638), (636, 640, 641, 642, 643, 637), (637, 643, 646, 639), (642, 647, 646, 643), (644, 641, 640, 645), (638, 645, 640, 636), (659, 654, 653, 656), (651, 658, 659, 656, 657, 650), (648, 652, 653, 654, 655, 649), (649, 655, 658, 651), (654, 659, 658, 655), (656, 653, 652, 657), (650, 657, 652, 648), (671, 666, 665, 668), (663, 670, 671, 668, 669, 662), (660, 664, 665, 666, 667, 661), (661, 667, 670, 663), (666, 671, 670, 667), (668, 665, 664, 669), (662, 669, 664, 660), (683, 678, 677, 680), (675, 682, 683, 680, 681, 674), (672, 676, 677, 678, 679, 673), (673, 679, 682, 675), (678, 683, 682, 679), (680, 677, 676, 681), (674, 681, 676, 672), (695, 690, 689, 692), (687, 694, 695, 692, 693, 686), (684, 688, 689, 690, 691, 685), (685, 691, 694, 687), (690, 695, 694, 691), (692, 689, 688, 693), (686, 693, 688, 684), (707, 702, 701, 704), (699, 706, 707, 704, 705, 698), (696, 700, 701, 702, 703, 697), (697, 703, 706, 699), (702, 707, 706, 703), (704, 701, 700, 705), (698, 705, 700, 696), (719, 714, 713, 716), (711, 718, 719, 716, 717, 710), (708, 712, 713, 714, 715, 709), (709, 715, 718, 711), (714, 719, 718, 715), (716, 713, 712, 717), (710, 717, 712, 708), (731, 726, 725, 728), (723, 730, 731, 728, 729, 722), (720, 724, 725, 726, 727, 721), (721, 727, 730, 723), (726, 731, 730, 727), (728, 725, 724, 729), (722, 729, 724, 720)])
me_cube_133.polygons.foreach_set('material_index', [2, 2, 2, 2, 2, 2, 1, 2, 2, 2, 1, 2, 1, 1, 1, 1, 1, 1, 1, 1, 1, 1, 1, 1, 1, 1, 1, 1, 1, 1, 1, 1, 1, 1, 1, 1, 1, 1, 1, 1, 1, 1, 1, 1, 1, 1, 1, 1, 1, 1, 1, 1, 1, 1, 1, 1, 1, 1, 1, 1, 1, 1, 1, 1, 1, 1, 1, 1, 1, 1, 1, 2, 1, 1, 2, 2, 2, 2, 2, 2, 1, 2, 2, 1, 2, 2, 2, 2, 2, 1, 1, 1, 1, 1, 1, 1, 1, 1, 1, 1, 1, 1, 1, 1, 1, 1, 1, 1, 1, 1, 1, 1, 1, 1, 1, 1, 1, 1, 1, 1, 1, 1, 0, 0, 0, 0, 0, 0, 0, 0, 0, 0, 0, 0, 0, 0, 0, 0, 0, 0, 0, 0, 0, 0, 1, 1, 1, 1, 1, 1, 1, 1, 1, 1, 1, 1, 1, 1, 1, 1, 1, 1, 1, 1, 0, 0, 0, 0, 0, 0, 0, 0, 0, 0, 0, 0, 0, 0, 0, 0, 0, 0, 0, 0, 0, 0, 0, 0, 0, 0, 0, 0, 0, 0, 0, 0, 0, 0, 0, 0, 1, 1, 1, 1, 1, 1, 1, 1, 1, 1, 1, 1, 1, 1, 1, 1, 1, 1, 1, 1, 1, 1, 1, 1, 1, 1, 1, 1, 1, 1, 1, 1, 0, 0, 0, 0, 0, 0, 0, 0, 0, 0, 0, 0, 0, 0, 0, 0, 0, 0, 0, 0, 0, 0, 0, 0, 0, 0, 0, 0, 0, 0, 0, 0, 0, 0, 0, 0, 1, 1, 1, 1, 1, 1, 1, 1, 1, 3, 1, 1, 1, 1, 1, 1, 1, 1, 1, 1, 1, 1, 1, 1, 1, 3, 1, 1, 1, 1, 1, 1, 1, 1, 1, 1, 1, 1, 1, 1, 1, 1, 1, 1, 1, 1, 1, 1, 1, 1, 1, 1, 1, 1, 1, 1, 1, 1, 1, 1, 1, 1, 1, 1, 1, 1, 1, 1, 1, 1, 1, 1, 1, 1, 1, 1, 1, 1, 0, 0, 0, 0, 0, 0, 0, 0, 0, 0, 0, 0, 0, 0, 0, 0, 0, 0, 0, 0, 0, 0, 0, 0, 0, 0, 0, 0, 0, 0, 0, 0, 0, 0, 0, 0, 0, 0, 0, 0, 0, 0, 0, 0, 0, 0, 0, 0, 0, 0, 0, 0, 0, 0, 0, 0, 0, 0, 0, 0, 0, 0, 0, 0, 0, 0, 0, 0, 0, 0, 0, 0, 0, 0, 0, 0, 0, 0, 0, 0, 0, 0, 0, 0, 0, 0, 0, 0, 0, 0, 0, 0, 0, 0, 1, 1, 1, 1, 1, 1, 1, 0, 0, 0, 1, 0, 0, 0, 0, 0, 1, 0, 1, 1, 1, 1, 1, 1, 0, 1, 1, 1, 1, 1, 1, 1, 1, 0, 0, 0, 0, 1, 1, 1, 1, 0, 0, 0, 0, 0, 0, 0, 0, 0, 0, 0, 0, 0, 0, 0, 0, 1, 1, 1, 1, 1, 0, 1, 0, 0, 0, 0, 0, 0, 0, 0, 4, 4, 4, 4, 4, 4, 4, 4, 4, 4, 4, 4, 4, 4, 4, 4, 4, 4, 4, 4, 4, 4, 1, 1, 1, 1, 1, 1, 1, 1, 1, 1, 1, 1, 1, 1, 1, 1, 1, 1, 1, 1, 1, 1, 1, 1, 1, 1, 1, 1, 1, 1, 1, 1, 1, 1, 1, 1, 1, 1, 1, 1, 1, 1, 1, 1, 1, 1, 1, 1, 1, 1, 1, 1, 1, 1, 1, 1, 1, 1, 1, 1, 1, 1, 1, 1, 1, 1, 1, 1, 1, 1, 1, 1, 1, 1, 1, 1, 1, 1, 1, 1, 1, 1, 1, 1, 1, 1, 1, 1, 1, 1, 1])
me_cube_133.materials.append(mat_darkmetal)
me_cube_133.materials.append(mat_black)
me_cube_133.materials.append(mat_metal)
me_cube_133.materials.append(mat_glass)
me_cube_133.materials.append(mat_grey)
me_cube_133.use_remesh_preserve_volume = False
me_cube_133.use_remesh_preserve_attributes = False
me_cube_133.use_mirror_vertex_groups = False
me_cube_133.update()

# ---- objects
ob_sniperrifle_4 = bpy.data.objects.new('SniperRifle_4', me_cube_133)

# ---- transforms, parenting, visibility, modifiers, constraints
ob_sniperrifle_4.location = (0.0, 0.0, 0.0)
ob_sniperrifle_4.lineart.crease_threshold = 0.0

# ---- collection membership
col_collection_1.objects.link(ob_sniperrifle_4)

# ---- scene / render settings (as saved in the file)
scene.frame_start = 1; scene.frame_end = 250; scene.frame_set(0)
scene.render.engine = 'CYCLES'
scene.render.resolution_x = 1000
scene.render.resolution_y = 1000
scene.render.dither_intensity = 0.0
scene.cycles.samples = 200
scene.cycles.sampling_pattern = 'TABULATED_SOBOL'
scene.cycles.light_sampling_threshold = 0.0
scene.cycles.use_adaptive_sampling = False
scene.cycles.use_light_tree = False
scene.cycles.caustics_reflective = False
scene.cycles.caustics_refractive = False
scene.cycles.blur_glossy = 0.0
scene.cycles.max_bounces = 2
scene.cycles.pixel_filter_type = 'GAUSSIAN'
scene.cycles.sample_clamp_indirect = 0.0
scene.view_settings.view_transform = 'Standard'
bpy.context.view_layer.update()

# ---- added for rendering (the .blend has no active camera): camera
cam_auto = bpy.data.cameras.new('AutoCamera')
cam_auto.lens = 50.0
cam_auto.sensor_width = 36.0
cam_auto.clip_end = 1000.0
ob_auto_camera = bpy.data.objects.new('AutoCamera', cam_auto)
scene.collection.objects.link(ob_auto_camera)
ob_auto_camera.location = (7.79843, -7.2845, 4.76695)
ob_auto_camera.rotation_euler = (1.09748, -7.21219e-08, 0.694738)
scene.camera = ob_auto_camera
bpy.context.view_layer.update()
